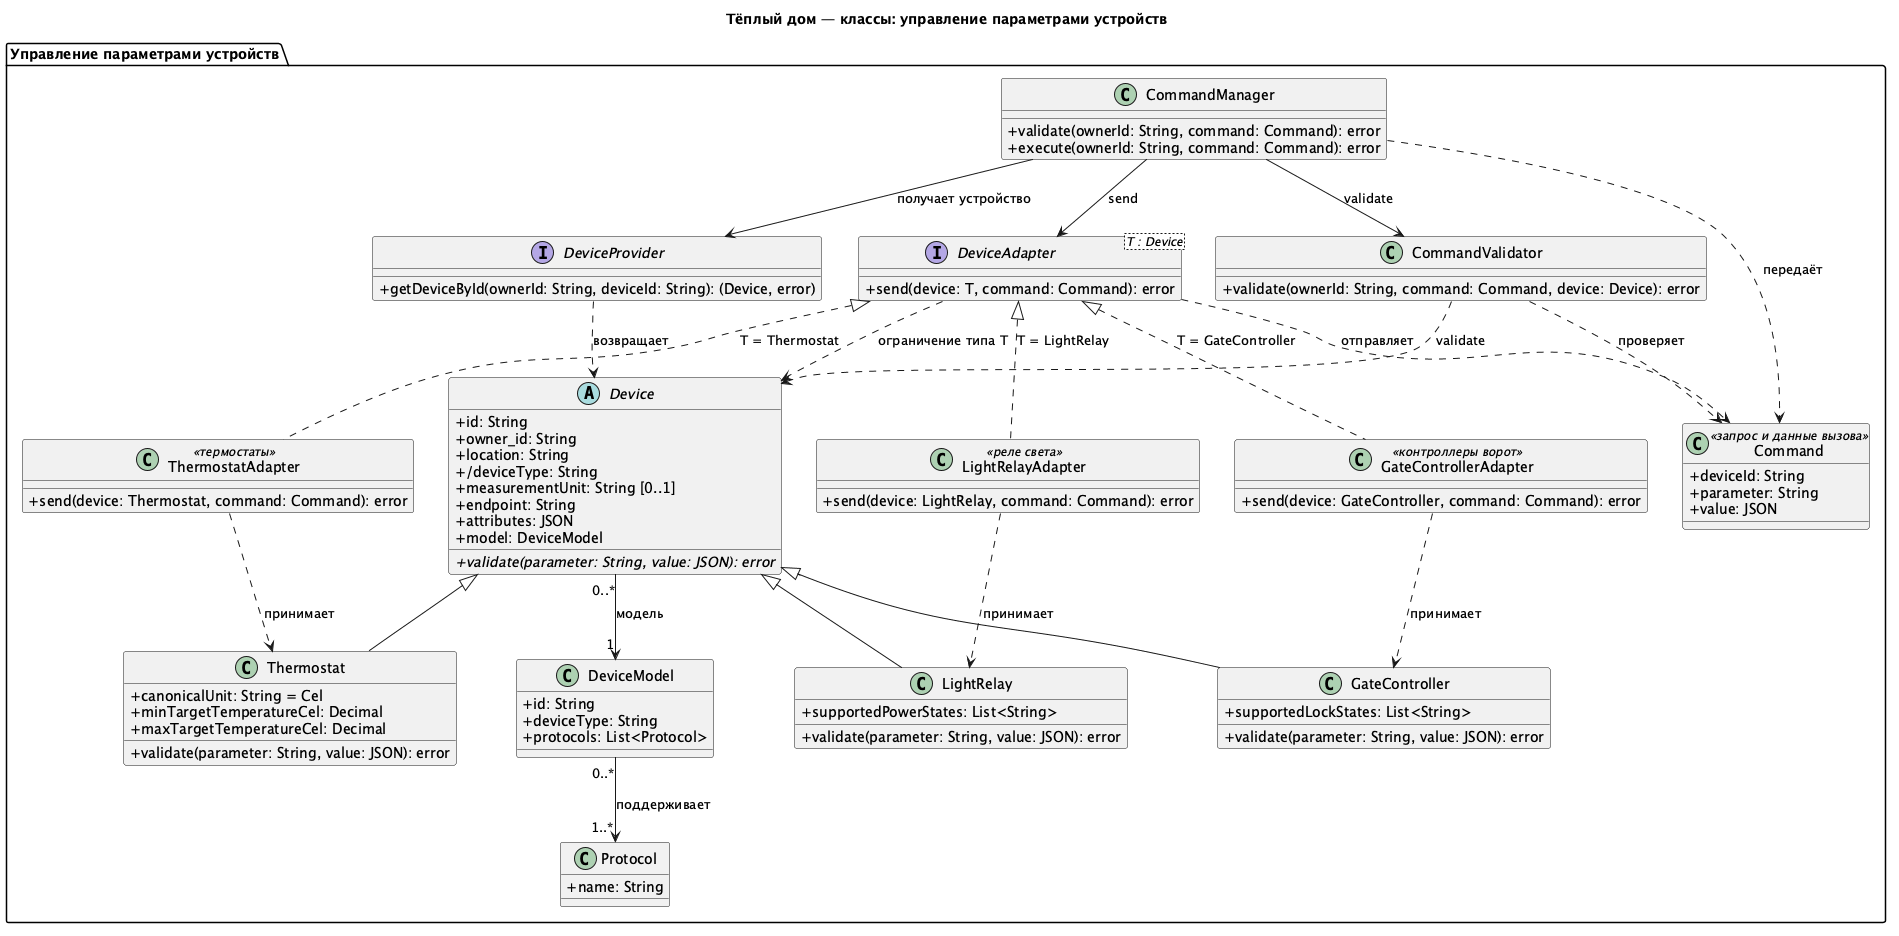

The diagram above was rendered by PlantUML. Its source (embedded in the PNG):
@startuml Warmhouse_Parameters_Classes
title Тёплый дом — классы: управление параметрами устройств

top to bottom direction
skinparam classAttributeIconSize 0

package "Управление параметрами устройств" {
    class CommandManager {
        +validate(ownerId: String, command: Command): error
        +execute(ownerId: String, command: Command): error
    }
    class CommandValidator {
        +validate(ownerId: String, command: Command, device: Device): error
    }
    interface DeviceProvider {
        +getDeviceById(ownerId: String, deviceId: String): (Device, error)
    }
    interface "DeviceAdapter<T : Device>" as DeviceAdapter {
        +send(device: T, command: Command): error
    }
    class ThermostatAdapter <<термостаты>> {
        +send(device: Thermostat, command: Command): error
    }
    class LightRelayAdapter <<реле света>> {
        +send(device: LightRelay, command: Command): error
    }
    class GateControllerAdapter <<контроллеры ворот>> {
        +send(device: GateController, command: Command): error
    }
    abstract class Device {
        +id: String
        +owner_id: String
        +location: String
        +/deviceType: String
        +measurementUnit: String [0..1]
        +endpoint: String
        +attributes: JSON
        +model: DeviceModel
        {abstract} +validate(parameter: String, value: JSON): error
    }
    class Thermostat {
        +canonicalUnit: String = Cel
        +minTargetTemperatureCel: Decimal
        +maxTargetTemperatureCel: Decimal
        +validate(parameter: String, value: JSON): error
    }
    class LightRelay {
        +supportedPowerStates: List<String>
        +validate(parameter: String, value: JSON): error
    }
    class GateController {
        +supportedLockStates: List<String>
        +validate(parameter: String, value: JSON): error
    }
    class DeviceModel {
        +id: String
        +deviceType: String
        +protocols: List<Protocol>
    }
    class Command <<запрос и данные вызова>> {
        +deviceId: String
        +parameter: String
        +value: JSON
    }
    class Protocol {
        +name: String
    }

    CommandManager --> DeviceAdapter : send
    CommandManager --> DeviceProvider : получает устройство
    CommandManager --> CommandValidator : validate
    CommandManager ..> Command : передаёт
    CommandValidator ..> Command : проверяет
    CommandValidator ..> Device : validate
    DeviceProvider ..> Device : возвращает
    Device <|-- Thermostat
    Device <|-- LightRelay
    Device <|-- GateController
    Device "0..*" --> "1" DeviceModel : модель
    DeviceAdapter ..> Device : ограничение типа T
    DeviceAdapter ..> Command : отправляет
    ThermostatAdapter .up.|> DeviceAdapter : T = Thermostat
    LightRelayAdapter .up.|> DeviceAdapter : T = LightRelay
    GateControllerAdapter .up.|> DeviceAdapter : T = GateController
    ThermostatAdapter ..> Thermostat : принимает
    LightRelayAdapter ..> LightRelay : принимает
    GateControllerAdapter ..> GateController : принимает
    DeviceModel "0..*" --> "1..*" Protocol : поддерживает

}

@enduml